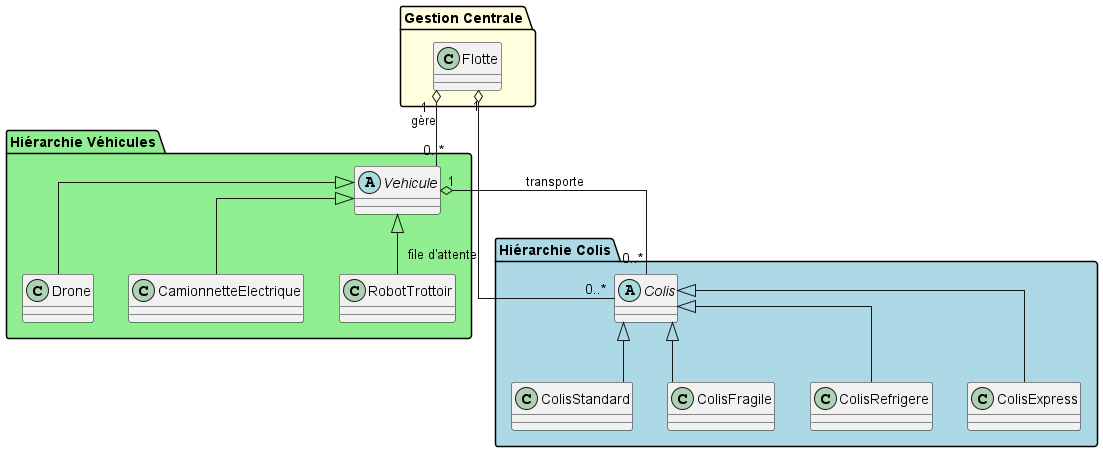

The diagram above was rendered by PlantUML. Its source (embedded in the PNG):
@startuml Vue_Ensemble

skinparam classAttributeIconSize 0
skinparam backgroundColor white
skinparam shadowing false
skinparam linetype ortho

package "Hiérarchie Colis" #LightBlue {
  abstract Colis
  class ColisStandard
  class ColisFragile
  class ColisRefrigere
  class ColisExpress
  
  Colis <|-- ColisStandard
  Colis <|-- ColisFragile
  Colis <|-- ColisRefrigere
  Colis <|-- ColisExpress
}

package "Hiérarchie Véhicules" #LightGreen {
  abstract Vehicule
  class Drone
  class CamionnetteElectrique
  class RobotTrottoir
  
  Vehicule <|-- Drone
  Vehicule <|-- CamionnetteElectrique
  Vehicule <|-- RobotTrottoir
}

package "Gestion Centrale" #LightYellow {
  class Flotte
}

Flotte "1" o-- "0..*" Vehicule : gère
Flotte "1" o-- "0..*" Colis : file d'attente
Vehicule "1" o-- "0..*" Colis : transporte


@enduml